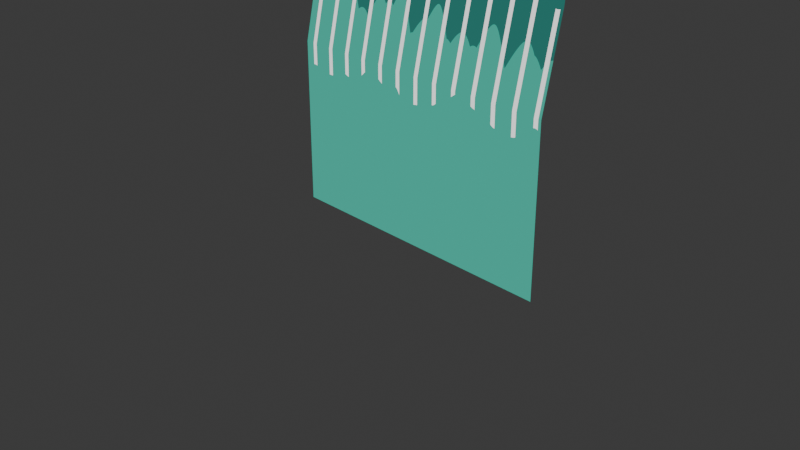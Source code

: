 # Source: waterfall.school_1.blend  (saved by Blender 4.1.24; exported with 4.5.12 LTS)
import bpy
from mathutils import Matrix  # noqa: F401  (used for matrix-valued properties, if any)

bpy.ops.wm.read_factory_settings(use_empty=True)
scene = bpy.context.scene
scene.name = 'Scene'

# ---- collections
col_collection = bpy.data.collections.new('Collection'); scene.collection.children.link(col_collection)

# ---- materials (node trees are filled in below, after node groups)
mat_waterfall = bpy.data.materials.new('Waterfall')
mat_waterfall.use_transparent_shadow = False

# ---- material node trees
mat_waterfall.use_nodes = True; mat_waterfall.node_tree.nodes.clear()
_N = mat_waterfall.node_tree.nodes; _L = mat_waterfall.node_tree.links
n0 = _N.new('ShaderNodeOutputMaterial'); n0.name = 'Material Output'; n0.location = (2091, 1417)
n1 = _N.new('ShaderNodeMapping'); n1.name = 'Mapping'; n1.location = (-2035, 312)
n1.inputs[1].default_value = (-5.63, 0.0, 0.0)
n1.inputs[2].default_value = (0.0, 1.571, 0.0)
n1.inputs[3].default_value = (1.0, 1.0, 8.5)
n2 = _N.new('ShaderNodeTexCoord'); n2.name = 'Texture Coordinate'; n2.location = (-2215, 312)
n3 = _N.new('ShaderNodeTexGradient'); n3.name = 'Gradient Texture'; n3.location = (-1413, 201)
n4 = _N.new('ShaderNodeMapRange'); n4.name = 'Map Range'; n4.location = (-383, 350)
n4.hide = True
n4.data_type = 'FLOAT_VECTOR'
n5 = _N.new('ShaderNodeMix'); n5.name = 'Mix'; n5.location = (-1651, 184)
n5.data_type = 'RGBA'
n5.clamp_factor = False
n5.inputs[0].default_value = 0.6833
n6 = _N.new('ShaderNodeTexVoronoi'); n6.name = 'Voronoi Texture'; n6.location = (-2043, -85)
n6.inputs[2].default_value = 4.0
n7 = _N.new('ShaderNodeMapping'); n7.name = 'Mapping.001'; n7.location = (-2223, -125)
n7.inputs[1].default_value = (0.0, 2.24, 0.0)
n7.inputs[3].default_value = (4.0, 0.5, 1.0)
n8 = _N.new('ShaderNodeTexCoord'); n8.name = 'Texture Coordinate.001'; n8.location = (-2403, -125)
n9 = _N.new('ShaderNodeValToRGB'); n9.name = 'Color Ramp'; n9.location = (-1178, 119)
n9.color_ramp.interpolation = 'CONSTANT'
while len(n9.color_ramp.elements) > 1: n9.color_ramp.elements.remove(n9.color_ramp.elements[-1])
n9.color_ramp.elements[0].position = 0.0; n9.color_ramp.elements[0].color = (0.0, 0.0, 0.0, 1.0)
_e = n9.color_ramp.elements.new(0.4); _e.color = (1.0, 1.0, 1.0, 1.0)
n10 = _N.new('ShaderNodeMix'); n10.name = 'Mix.001'; n10.location = (-781, 395)
n10.data_type = 'RGBA'
n10.inputs[6].default_value = (0.3624, 1.0, 0.8172, 1.0)
n10.inputs[7].default_value = (0.01964, 0.1563, 0.1313, 1.0)
n11 = _N.new('ShaderNodeTexGradient'); n11.name = 'Gradient Texture.001'; n11.location = (-1513, 1045)
n12 = _N.new('ShaderNodeMapping'); n12.name = 'Mapping.002'; n12.location = (-1720, 1151)
n12.inputs[1].default_value = (1.3, 0.0, 0.0)
n12.inputs[2].default_value = (0.0, -1.571, 0.0)
n13 = _N.new('ShaderNodeTexCoord'); n13.name = 'Texture Coordinate.002'; n13.location = (-1900, 1151)
n14 = _N.new('ShaderNodeMix'); n14.name = 'Mix.002'; n14.location = (-1268, 1001)
n14.data_type = 'RGBA'
n14.inputs[0].default_value = 0.1
n15 = _N.new('ShaderNodeTexVoronoi'); n15.name = 'Voronoi Texture.001'; n15.location = (-1579, 766)
n15.inputs[2].default_value = 4.0
n16 = _N.new('ShaderNodeMapping'); n16.name = 'Mapping.003'; n16.location = (-1759, 726)
n16.inputs[1].default_value = (0.0, 5.6, 0.0)
n16.inputs[3].default_value = (3.0, 0.25, 1.0)
n17 = _N.new('ShaderNodeTexCoord'); n17.name = 'Texture Coordinate.003'; n17.location = (-1939, 726)
n18 = _N.new('ShaderNodeValToRGB'); n18.name = 'Color Ramp.001'; n18.location = (-1034, 986)
n18.color_ramp.interpolation = 'CONSTANT'
while len(n18.color_ramp.elements) > 1: n18.color_ramp.elements.remove(n18.color_ramp.elements[-1])
n18.color_ramp.elements[0].position = 0.0; n18.color_ramp.elements[0].color = (0.0, 0.0, 0.0, 1.0)
_e = n18.color_ramp.elements.new(0.4); _e.color = (1.0, 1.0, 1.0, 1.0)
n19 = _N.new('ShaderNodeMix'); n19.name = 'Mix.003'; n19.location = (-433, 710)
n19.width = 165
n19.data_type = 'RGBA'
n19.clamp_factor = False
n19.clamp_result = True
n19.inputs[6].default_value = (0.04123, 0.3929, 0.2932, 1.0)
n20 = _N.new('ShaderNodeTexGradient'); n20.name = 'Gradient Texture.002'; n20.location = (-1152, -667)
n20.gradient_type = 'QUADRATIC_SPHERE'
n21 = _N.new('ShaderNodeMapping'); n21.name = 'Mapping.004'; n21.location = (-1690, -397)
n21.inputs[1].default_value = (-1.0, -5.0, 0.0)
n21.inputs[3].default_value = (1.25, 5.5, 1.0)
n22 = _N.new('ShaderNodeTexCoord'); n22.name = 'Texture Coordinate.004'; n22.location = (-1886, -539)
n23 = _N.new('ShaderNodeTexVoronoi'); n23.name = 'Voronoi Texture.002'; n23.location = (-1485, -1091)
n24 = _N.new('ShaderNodeMapping'); n24.name = 'Mapping.005'; n24.location = (-1884, -1027)
n24.inputs[1].default_value = (0.56, 0.0, 0.0)
n24.inputs[3].default_value = (1.0, 1.0, -3.0)
n25 = _N.new('ShaderNodeTexCoord'); n25.name = 'Texture Coordinate.005'; n25.location = (-2064, -1027)
n26 = _N.new('ShaderNodeMapRange'); n26.name = 'Map Range.001'; n26.location = (-1125, -1062)
n27 = _N.new('ShaderNodeValToRGB'); n27.name = 'Color Ramp.002'; n27.location = (-865, -1077)
n27.color_ramp.interpolation = 'CONSTANT'
while len(n27.color_ramp.elements) > 1: n27.color_ramp.elements.remove(n27.color_ramp.elements[-1])
n27.color_ramp.elements[0].position = 0.0; n27.color_ramp.elements[0].color = (0.0, 0.0, 0.0, 1.0)
_e = n27.color_ramp.elements.new(0.5145); _e.color = (1.0, 1.0, 1.0, 1.0)
n28 = _N.new('ShaderNodeMapRange'); n28.name = 'Map Range.002'; n28.location = (-875, -695)
n28.inputs[1].default_value = 0.1
n28.inputs[4].default_value = 2.0
n29 = _N.new('ShaderNodeMath'); n29.name = 'Math'; n29.location = (-562, -853)
n29.operation = 'MULTIPLY'
n30 = _N.new('ShaderNodeTexNoise'); n30.name = 'Noise Texture'; n30.location = (-1883, -1410)
n30.inputs[2].default_value = 2.0
n31 = _N.new('ShaderNodeMix'); n31.name = 'Mix.004'; n31.location = (-1689, -1168)
n31.data_type = 'VECTOR'
n32 = _N.new('ShaderNodeTexNoise'); n32.name = 'Noise Texture.001'; n32.location = (-1699, -789)
n32.inputs[2].default_value = 3.0
n33 = _N.new('ShaderNodeMix'); n33.name = 'Mix.005'; n33.location = (-1405, -556)
n33.data_type = 'VECTOR'
n34 = _N.new('ShaderNodeValToRGB'); n34.name = 'Color Ramp.003'; n34.location = (-245, -40)
n34.color_ramp.interpolation = 'CONSTANT'
while len(n34.color_ramp.elements) > 1: n34.color_ramp.elements.remove(n34.color_ramp.elements[-1])
n34.color_ramp.elements[0].position = 0.0; n34.color_ramp.elements[0].color = (0.0, 0.0, 0.0, 1.0)
_e = n34.color_ramp.elements.new(0.5); _e.color = (1.0, 1.0, 1.0, 1.0)
n35 = _N.new('ShaderNodeMix'); n35.name = 'Mix.006'; n35.location = (1284, 975)
n35.data_type = 'RGBA'
n35.inputs[7].default_value = (1.0, 1.0, 1.0, 1.0)
n36 = _N.new('ShaderNodeTexNoise'); n36.name = 'Noise Texture.002'; n36.location = (203, 936)
n37 = _N.new('ShaderNodeMapping'); n37.name = 'Mapping.008'; n37.location = (23, 896)
n37.inputs[1].default_value = (0.0, 2.8, 0.0)
n38 = _N.new('ShaderNodeTexCoord'); n38.name = 'Texture Coordinate.008'; n38.location = (-157, 896)
n39 = _N.new('ShaderNodeTexWave'); n39.name = 'Wave Texture'; n39.location = (-11, 1335)
n39.bands_direction = 'Y'
n39.inputs[1].default_value = 0.25
n39.inputs[5].default_value = 0.0
n40 = _N.new('ShaderNodeMapping'); n40.name = 'Mapping.006'; n40.location = (-194, 1340)
n40.inputs[1].default_value = (0.0, 0.28, 0.0)
n41 = _N.new('ShaderNodeTexCoord'); n41.name = 'Texture Coordinate.006'; n41.location = (-374, 1340)
n42 = _N.new('ShaderNodeMapRange'); n42.name = 'Map Range.003'; n42.location = (225, 1319)
n42.inputs[1].default_value = 0.85
n43 = _N.new('ShaderNodeTexWave'); n43.name = 'Wave Texture.001'; n43.location = (-8, 1748)
n43.inputs[1].default_value = 4.0
n44 = _N.new('ShaderNodeMapping'); n44.name = 'Mapping.007'; n44.location = (-190, 1753)
n44.inputs[1].default_value = (0.0, 9.3, 0.0)
n45 = _N.new('ShaderNodeTexCoord'); n45.name = 'Texture Coordinate.007'; n45.location = (-370, 1753)
n46 = _N.new('ShaderNodeMapRange'); n46.name = 'Map Range.004'; n46.location = (192, 1731)
n46.inputs[1].default_value = 0.8
n47 = _N.new('ShaderNodeValToRGB'); n47.name = 'Color Ramp.004'; n47.location = (392, 1693)
n47.color_ramp.interpolation = 'CONSTANT'
while len(n47.color_ramp.elements) > 1: n47.color_ramp.elements.remove(n47.color_ramp.elements[-1])
n47.color_ramp.elements[0].position = 0.0; n47.color_ramp.elements[0].color = (0.0, 0.0, 0.0, 1.0)
_e = n47.color_ramp.elements.new(0.5); _e.color = (1.0, 1.0, 1.0, 1.0)
n48 = _N.new('ShaderNodeMapRange'); n48.name = 'Map Range.005'; n48.location = (410, 1029)
n49 = _N.new('ShaderNodeMath'); n49.name = 'Math.001'; n49.location = (665, 1226)
n49.operation = 'MULTIPLY'
n50 = _N.new('ShaderNodeValToRGB'); n50.name = 'Color Ramp.005'; n50.location = (865, 1259)
n50.width = 263
n50.color_ramp.interpolation = 'CONSTANT'
while len(n50.color_ramp.elements) > 1: n50.color_ramp.elements.remove(n50.color_ramp.elements[-1])
n50.color_ramp.elements[0].position = 0.0; n50.color_ramp.elements[0].color = (0.0, 0.0, 0.0, 1.0)
_e = n50.color_ramp.elements.new(0.3); _e.color = (1.0, 1.0, 1.0, 1.0)
n51 = _N.new('ShaderNodeMath'); n51.name = 'Math.002'; n51.location = (1211, 1494)
n51.operation = 'MULTIPLY'
n52 = _N.new('ShaderNodeMix'); n52.name = 'Mix.007'; n52.location = (1604, 1355)
n52.data_type = 'RGBA'
n52.blend_type = 'LIGHTEN'
n52.inputs[0].default_value = 1.0
_L.new(n5.outputs[2], n3.inputs[0])
_L.new(n1.outputs[0], n5.inputs[6])
_L.new(n6.outputs[0], n5.inputs[7])
_L.new(n7.outputs[0], n6.inputs[0])
_L.new(n3.outputs[0], n9.inputs[0])
_L.new(n9.outputs[0], n10.inputs[0])
_L.new(n10.outputs[2], n4.inputs[6])
_L.new(n12.outputs[0], n11.inputs[0])
_L.new(n13.outputs[0], n12.inputs[0])
_L.new(n11.outputs[0], n14.inputs[6])
_L.new(n16.outputs[0], n15.inputs[0])
_L.new(n15.outputs[0], n14.inputs[7])
_L.new(n14.outputs[2], n18.inputs[0])
_L.new(n18.outputs[0], n19.inputs[0])
_L.new(n10.outputs[2], n19.inputs[7])
_L.new(n8.outputs[2], n7.inputs[0])
_L.new(n2.outputs[0], n1.inputs[0])
_L.new(n17.outputs[2], n16.inputs[0])
_L.new(n22.outputs[2], n21.inputs[0])
_L.new(n25.outputs[0], n24.inputs[0])
_L.new(n26.outputs[0], n27.inputs[0])
_L.new(n20.outputs[0], n28.inputs[0])
_L.new(n28.outputs[0], n29.inputs[0])
_L.new(n27.outputs[0], n29.inputs[1])
_L.new(n24.outputs[0], n31.inputs[4])
_L.new(n30.outputs[0], n31.inputs[5])
_L.new(n21.outputs[0], n33.inputs[4])
_L.new(n32.outputs[0], n33.inputs[5])
_L.new(n33.outputs[1], n20.inputs[0])
_L.new(n23.outputs[0], n26.inputs[0])
_L.new(n31.outputs[1], n23.inputs[0])
_L.new(n29.outputs[0], n34.inputs[0])
_L.new(n19.outputs[2], n35.inputs[6])
_L.new(n34.outputs[0], n35.inputs[0])
_L.new(n37.outputs[0], n36.inputs[0])
_L.new(n40.outputs[0], n39.inputs[0])
_L.new(n39.outputs[0], n42.inputs[6])
_L.new(n39.outputs[0], n42.inputs[0])
_L.new(n44.outputs[0], n43.inputs[0])
_L.new(n45.outputs[2], n44.inputs[0])
_L.new(n43.outputs[0], n46.inputs[6])
_L.new(n43.outputs[0], n46.inputs[0])
_L.new(n46.outputs[0], n47.inputs[0])
_L.new(n36.outputs[0], n48.inputs[0])
_L.new(n42.outputs[0], n49.inputs[0])
_L.new(n48.outputs[0], n49.inputs[1])
_L.new(n49.outputs[0], n50.inputs[0])
_L.new(n47.outputs[0], n51.inputs[0])
_L.new(n50.outputs[0], n51.inputs[1])
_L.new(n41.outputs[2], n40.inputs[0])
_L.new(n38.outputs[2], n37.inputs[0])
_L.new(n52.outputs[2], n0.inputs[0])
_L.new(n35.outputs[2], n52.inputs[6])
_L.new(n51.outputs[0], n52.inputs[7])
n0.is_active_output = True

# ---- world
world_world = bpy.data.worlds.new('World'); scene.world = world_world
world_world.use_nodes = True; world_world.node_tree.nodes.clear()
_N = world_world.node_tree.nodes; _L = world_world.node_tree.links
n0 = _N.new('ShaderNodeOutputWorld'); n0.name = 'World Output'; n0.location = (300, 300)
n1 = _N.new('ShaderNodeBackground'); n1.name = 'Background'; n1.location = (10, 300)
n1.inputs[0].default_value = (0.05088, 0.05088, 0.05088, 1.0)
_L.new(n1.outputs[0], n0.inputs[0])
n0.is_active_output = True
world_world.color = (0.05088, 0.05088, 0.05088)
world_world.use_sun_shadow = False
world_world.sun_shadow_jitter_overblur = 0.0

# ---- cameras
cam_camera = bpy.data.cameras.new('Camera')
cam_camera.clip_end = 100.0
cam_camera.ortho_scale = 7.314

# ---- lights
light_light = bpy.data.lights.new('Light', 'POINT')
light_light.transmission_factor = 0.0
light_light.energy = 1000.0
light_light.shadow_soft_size = 0.1
light_light.shadow_maximum_resolution = 0.006
light_light.use_absolute_resolution = True

# ---- meshes
me_plane = bpy.data.meshes.new('Plane')
me_plane.from_pydata([(-1.0, -1.0, 0.3), (2.0, -1.0, 0.3), (-1.0, 5.2, -0.9), (2.0, 5.2, -0.9), (-1.0, 4.3, -0.6), (-1.0, 3.3, -0.2), (-1.0, 2.4, 1.812e-07), (-1.0, 1.6, 0.1), (-1.0, 0.7, 0.3), (-1.0, -0.1, 0.3), (2.0, -0.1, 0.3), (2.0, 0.7, 0.3), (2.0, 1.6, 0.1), (2.0, 2.4, 1.812e-07), (2.0, 3.3, -0.2), (2.0, 4.3, -0.6)], [], [(4, 15, 3, 2), (0, 1, 10, 9), (9, 10, 11, 8), (8, 11, 12, 7), (7, 12, 13, 6), (6, 13, 14, 5), (5, 14, 15, 4)])
me_plane.polygons.foreach_set('use_smooth', [True] * 7)
_uv = me_plane.uv_layers.new(name='UVMap')
_uv.uv.foreach_set('vector', [0.0, 0.8571, 1.0, 0.8571, 1.0, 1.0, 0.0, 1.0, 0.0, 0.0, 1.0, 0.0, 1.0, 0.1429, 0.0, 0.1429, 0.0, 0.1429, 1.0, 0.1429, 1.0, 0.2857, 0.0, 0.2857, 0.0, 0.2857, 1.0, 0.2857, 1.0, 0.4286, 0.0, 0.4286, 0.0, 0.4286, 1.0, 0.4286, 1.0, 0.5714, 0.0, 0.5714, 0.0, 0.5714, 1.0, 0.5714, 1.0, 0.7143, 0.0, 0.7143, 0.0, 0.7143, 1.0, 0.7143, 1.0, 0.8571, 0.0, 0.8571])
me_plane.materials.append(mat_waterfall)
me_plane.update()

# ---- objects
ob_light = bpy.data.objects.new('Light', light_light)
ob_camera = bpy.data.objects.new('Camera', cam_camera)
ob_plane = bpy.data.objects.new('Plane', me_plane)

# ---- transforms, parenting, visibility, modifiers, constraints
ob_light.location = (4.076, 1.005, 5.904)
ob_light.rotation_euler = (0.6503, 0.05522, 1.866)
ob_light.lock_rotations_4d = False
ob_light.empty_display_type = 'ARROWS'
ob_light.color = (0.0, 0.0, 0.0, 0.0)
ob_light.lineart.crease_threshold = 0.0
ob_camera.location = (7.359, -6.926, 4.958)
ob_camera.rotation_euler = (1.109, 0.0, 0.8149)
ob_camera.lock_rotations_4d = False
ob_camera.empty_display_type = 'ARROWS'
ob_camera.color = (0.0, 0.0, 0.0, 0.0)
ob_camera.display_type = 'WIRE'
ob_camera.lineart.crease_threshold = 0.0
ob_plane.location = (0.0, 0.0, 1.0)
ob_plane.rotation_euler = (1.571, -0.0, 0.0)

# ---- collection membership
col_collection.objects.link(ob_light)
col_collection.objects.link(ob_camera)
col_collection.objects.link(ob_plane)

# ---- scene / render settings (as saved in the file)
scene.camera = ob_camera
scene.frame_start = 1; scene.frame_end = 250; scene.frame_set(112)
scene.render.engine = 'BLENDER_EEVEE_NEXT'
scene.cycles.sampling_pattern = 'TABULATED_SOBOL'
scene.eevee.ray_tracing_options.trace_max_roughness = 0.0
bpy.context.view_layer.update()
